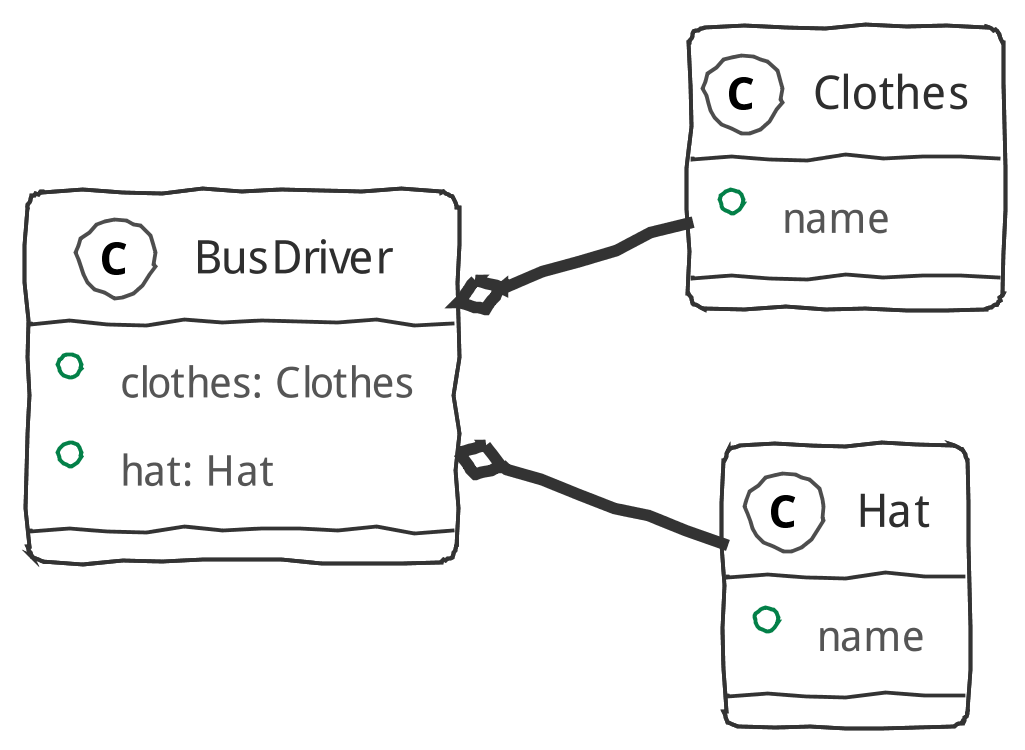

The diagram above was rendered by PlantUML. Its source (embedded in the PNG):
@startuml
'引入主题，单行注释用一对单引号引起来'
!include ../sketchy-outline/puml-theme-sketchy-outline.puml
scale 1080*720

left to right direction
BusDriver o-- Clothes
BusDriver o-- Hat

class BusDriver {
+ clothes: Clothes
+ hat: Hat
}

class Clothes {
+ name
}

class Hat {
+ name
}

@enduml